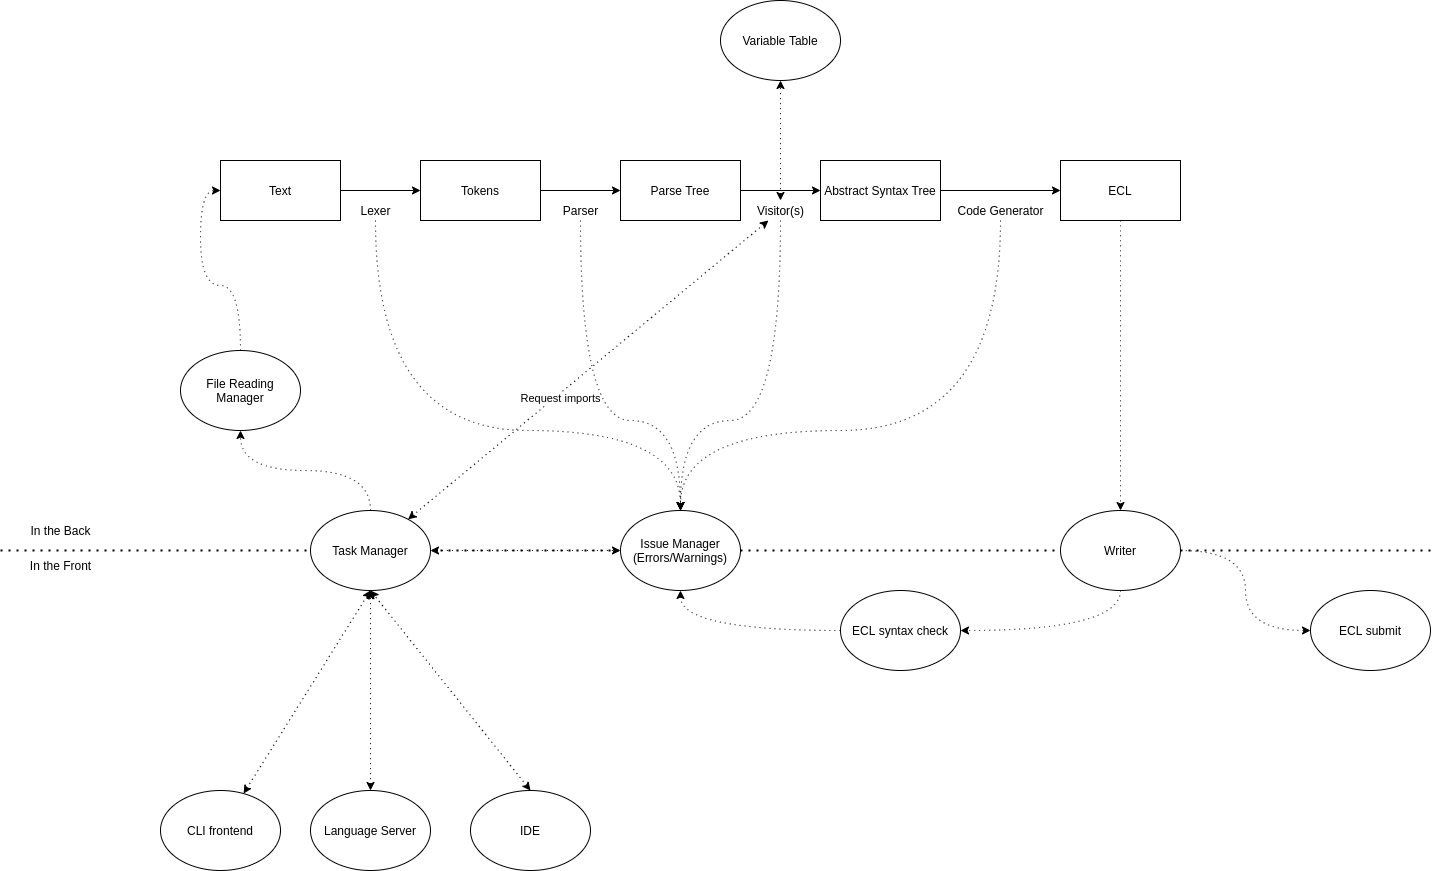

The diagram above was exported from draw.io. Its source (the exported page's mxGraphModel, read from the mxfile embedded in the PNG):
<mxGraphModel dx="2470" dy="895" grid="1" gridSize="10" guides="1" tooltips="1" connect="1" arrows="1" fold="1" page="1" pageScale="1" pageWidth="827" pageHeight="1169" math="0" shadow="0">
  <root>
    <mxCell id="0" />
    <mxCell id="1" parent="0" />
    <mxCell id="31" value="" style="endArrow=none;dashed=1;html=1;dashPattern=1 3;strokeWidth=2;" parent="1" edge="1" source="57">
      <mxGeometry width="50" height="50" relative="1" as="geometry">
        <mxPoint x="-150" y="560" as="sourcePoint" />
        <mxPoint x="1280" y="560" as="targetPoint" />
      </mxGeometry>
    </mxCell>
    <mxCell id="4" value="" style="edgeStyle=orthogonalEdgeStyle;rounded=0;orthogonalLoop=1;jettySize=auto;html=1;" parent="1" source="2" target="3" edge="1">
      <mxGeometry relative="1" as="geometry" />
    </mxCell>
    <mxCell id="2" value="Text" style="rounded=0;whiteSpace=wrap;html=1;" parent="1" vertex="1">
      <mxGeometry x="70" y="170" width="120" height="60" as="geometry" />
    </mxCell>
    <mxCell id="6" value="" style="edgeStyle=orthogonalEdgeStyle;rounded=0;orthogonalLoop=1;jettySize=auto;html=1;" parent="1" source="3" target="5" edge="1">
      <mxGeometry relative="1" as="geometry" />
    </mxCell>
    <mxCell id="3" value="Tokens" style="rounded=0;whiteSpace=wrap;html=1;" parent="1" vertex="1">
      <mxGeometry x="270" y="170" width="120" height="60" as="geometry" />
    </mxCell>
    <mxCell id="8" value="" style="edgeStyle=orthogonalEdgeStyle;rounded=0;orthogonalLoop=1;jettySize=auto;html=1;" parent="1" source="5" target="7" edge="1">
      <mxGeometry relative="1" as="geometry" />
    </mxCell>
    <mxCell id="5" value="Parse Tree" style="rounded=0;whiteSpace=wrap;html=1;" parent="1" vertex="1">
      <mxGeometry x="470" y="170" width="120" height="60" as="geometry" />
    </mxCell>
    <mxCell id="10" value="" style="edgeStyle=orthogonalEdgeStyle;rounded=0;orthogonalLoop=1;jettySize=auto;html=1;" parent="1" source="7" target="9" edge="1">
      <mxGeometry relative="1" as="geometry" />
    </mxCell>
    <mxCell id="7" value="Abstract Syntax Tree" style="rounded=0;whiteSpace=wrap;html=1;" parent="1" vertex="1">
      <mxGeometry x="670" y="170" width="120" height="60" as="geometry" />
    </mxCell>
    <mxCell id="58" value="" style="edgeStyle=orthogonalEdgeStyle;curved=1;rounded=0;orthogonalLoop=1;jettySize=auto;html=1;dashed=1;dashPattern=1 4;" parent="1" source="9" target="57" edge="1">
      <mxGeometry relative="1" as="geometry" />
    </mxCell>
    <mxCell id="9" value="ECL" style="rounded=0;whiteSpace=wrap;html=1;" parent="1" vertex="1">
      <mxGeometry x="910" y="170" width="120" height="60" as="geometry" />
    </mxCell>
    <mxCell id="11" value="Variable Table" style="ellipse;whiteSpace=wrap;html=1;rounded=0;" parent="1" vertex="1">
      <mxGeometry x="570" y="10" width="120" height="80" as="geometry" />
    </mxCell>
    <mxCell id="26" value="" style="edgeStyle=orthogonalEdgeStyle;curved=1;rounded=0;orthogonalLoop=1;jettySize=auto;html=1;dashed=1;dashPattern=1 4;startArrow=none;startFill=0;entryX=0.5;entryY=0;entryDx=0;entryDy=0;" parent="1" source="21" target="17" edge="1">
      <mxGeometry relative="1" as="geometry">
        <Array as="points">
          <mxPoint x="225" y="440" />
          <mxPoint x="530" y="440" />
        </Array>
      </mxGeometry>
    </mxCell>
    <mxCell id="21" value="Lexer" style="text;html=1;align=center;verticalAlign=middle;resizable=0;points=[];autosize=1;" parent="1" vertex="1">
      <mxGeometry x="200" y="210" width="50" height="20" as="geometry" />
    </mxCell>
    <mxCell id="22" value="Parser" style="text;html=1;align=center;verticalAlign=middle;resizable=0;points=[];autosize=1;" parent="1" vertex="1">
      <mxGeometry x="405" y="210" width="50" height="20" as="geometry" />
    </mxCell>
    <mxCell id="66" style="edgeStyle=orthogonalEdgeStyle;rounded=0;orthogonalLoop=1;jettySize=auto;html=1;entryX=0.5;entryY=1;entryDx=0;entryDy=0;startArrow=classic;startFill=1;dashed=1;dashPattern=1 4;" edge="1" parent="1" source="23" target="11">
      <mxGeometry relative="1" as="geometry" />
    </mxCell>
    <mxCell id="70" style="rounded=0;orthogonalLoop=1;jettySize=auto;html=1;dashed=1;dashPattern=1 4;startArrow=classic;startFill=1;" edge="1" parent="1" source="23" target="64">
      <mxGeometry relative="1" as="geometry" />
    </mxCell>
    <mxCell id="71" value="Request imports" style="edgeLabel;html=1;align=center;verticalAlign=middle;resizable=0;points=[];" vertex="1" connectable="0" parent="70">
      <mxGeometry x="0.1761" y="4" relative="1" as="geometry">
        <mxPoint y="-1" as="offset" />
      </mxGeometry>
    </mxCell>
    <mxCell id="23" value="Visitor(s)" style="text;html=1;align=center;verticalAlign=middle;resizable=0;points=[];autosize=1;" parent="1" vertex="1">
      <mxGeometry x="600" y="210" width="60" height="20" as="geometry" />
    </mxCell>
    <mxCell id="24" value="Code Generator" style="text;html=1;align=center;verticalAlign=middle;resizable=0;points=[];autosize=1;" parent="1" vertex="1">
      <mxGeometry x="800" y="210" width="100" height="20" as="geometry" />
    </mxCell>
    <mxCell id="27" value="" style="edgeStyle=orthogonalEdgeStyle;curved=1;rounded=0;orthogonalLoop=1;jettySize=auto;html=1;dashed=1;dashPattern=1 4;startArrow=none;startFill=0;entryX=0.5;entryY=0;entryDx=0;entryDy=0;" parent="1" source="22" target="17" edge="1">
      <mxGeometry relative="1" as="geometry">
        <mxPoint x="235.0344827586207" y="360" as="sourcePoint" />
        <mxPoint x="540" y="530" as="targetPoint" />
        <Array as="points">
          <mxPoint x="430" y="430" />
          <mxPoint x="530" y="430" />
        </Array>
      </mxGeometry>
    </mxCell>
    <mxCell id="28" value="" style="edgeStyle=orthogonalEdgeStyle;curved=1;rounded=0;orthogonalLoop=1;jettySize=auto;html=1;dashed=1;dashPattern=1 4;startArrow=none;startFill=0;entryX=0.5;entryY=0;entryDx=0;entryDy=0;" parent="1" source="23" target="17" edge="1">
      <mxGeometry relative="1" as="geometry">
        <mxPoint x="440.0000000000001" y="360" as="sourcePoint" />
        <mxPoint x="540" y="530" as="targetPoint" />
        <Array as="points">
          <mxPoint x="630" y="430" />
          <mxPoint x="530" y="430" />
        </Array>
      </mxGeometry>
    </mxCell>
    <mxCell id="29" value="" style="edgeStyle=orthogonalEdgeStyle;curved=1;rounded=0;orthogonalLoop=1;jettySize=auto;html=1;dashed=1;dashPattern=1 4;startArrow=none;startFill=0;entryX=0.5;entryY=0;entryDx=0;entryDy=0;" parent="1" source="24" target="17" edge="1">
      <mxGeometry relative="1" as="geometry">
        <mxPoint x="640" y="360" as="sourcePoint" />
        <mxPoint x="540" y="530" as="targetPoint" />
        <Array as="points">
          <mxPoint x="850" y="440" />
          <mxPoint x="530" y="440" />
        </Array>
      </mxGeometry>
    </mxCell>
    <mxCell id="32" value="In the Back" style="text;html=1;align=center;verticalAlign=middle;resizable=0;points=[];autosize=1;" parent="1" vertex="1">
      <mxGeometry x="-130" y="530" width="80" height="20" as="geometry" />
    </mxCell>
    <mxCell id="33" value="In the Front" style="text;html=1;align=center;verticalAlign=middle;resizable=0;points=[];autosize=1;" parent="1" vertex="1">
      <mxGeometry x="-130" y="565" width="80" height="20" as="geometry" />
    </mxCell>
    <mxCell id="54" style="edgeStyle=orthogonalEdgeStyle;curved=1;rounded=0;orthogonalLoop=1;jettySize=auto;html=1;exitX=0.5;exitY=0;exitDx=0;exitDy=0;entryX=0.5;entryY=1;entryDx=0;entryDy=0;dashed=1;dashPattern=1 4;" parent="1" source="64" target="50" edge="1">
      <mxGeometry relative="1" as="geometry">
        <Array as="points" />
      </mxGeometry>
    </mxCell>
    <mxCell id="72" style="rounded=0;orthogonalLoop=1;jettySize=auto;html=1;entryX=0.5;entryY=1;entryDx=0;entryDy=0;dashed=1;dashPattern=1 4;startArrow=classic;startFill=1;" edge="1" parent="1" source="47" target="64">
      <mxGeometry relative="1" as="geometry" />
    </mxCell>
    <mxCell id="47" value="CLI frontend" style="ellipse;whiteSpace=wrap;html=1;" parent="1" vertex="1">
      <mxGeometry x="10" y="800" width="120" height="80" as="geometry" />
    </mxCell>
    <mxCell id="53" style="edgeStyle=orthogonalEdgeStyle;curved=1;rounded=0;orthogonalLoop=1;jettySize=auto;html=1;exitX=0.5;exitY=0;exitDx=0;exitDy=0;entryX=0;entryY=0.5;entryDx=0;entryDy=0;dashed=1;dashPattern=1 4;" parent="1" source="50" target="2" edge="1">
      <mxGeometry relative="1" as="geometry" />
    </mxCell>
    <mxCell id="50" value="File Reading Manager" style="ellipse;whiteSpace=wrap;html=1;" parent="1" vertex="1">
      <mxGeometry x="30" y="360" width="120" height="80" as="geometry" />
    </mxCell>
    <mxCell id="60" style="edgeStyle=orthogonalEdgeStyle;curved=1;rounded=0;orthogonalLoop=1;jettySize=auto;html=1;exitX=0.5;exitY=1;exitDx=0;exitDy=0;entryX=1;entryY=0.5;entryDx=0;entryDy=0;dashed=1;dashPattern=1 4;" parent="1" source="57" target="59" edge="1">
      <mxGeometry relative="1" as="geometry" />
    </mxCell>
    <mxCell id="63" style="edgeStyle=orthogonalEdgeStyle;curved=1;rounded=0;orthogonalLoop=1;jettySize=auto;html=1;exitX=1;exitY=0.5;exitDx=0;exitDy=0;entryX=0;entryY=0.5;entryDx=0;entryDy=0;dashed=1;dashPattern=1 4;" parent="1" source="57" target="62" edge="1">
      <mxGeometry relative="1" as="geometry" />
    </mxCell>
    <mxCell id="61" style="edgeStyle=orthogonalEdgeStyle;curved=1;rounded=0;orthogonalLoop=1;jettySize=auto;html=1;exitX=0;exitY=0.5;exitDx=0;exitDy=0;entryX=0.5;entryY=1;entryDx=0;entryDy=0;dashed=1;dashPattern=1 4;" parent="1" source="59" target="17" edge="1">
      <mxGeometry relative="1" as="geometry" />
    </mxCell>
    <mxCell id="59" value="ECL syntax check" style="ellipse;whiteSpace=wrap;html=1;" parent="1" vertex="1">
      <mxGeometry x="690" y="600" width="120" height="80" as="geometry" />
    </mxCell>
    <mxCell id="62" value="ECL submit" style="ellipse;whiteSpace=wrap;html=1;" parent="1" vertex="1">
      <mxGeometry x="1160" y="600" width="120" height="80" as="geometry" />
    </mxCell>
    <mxCell id="67" style="edgeStyle=orthogonalEdgeStyle;rounded=0;orthogonalLoop=1;jettySize=auto;html=1;exitX=1;exitY=0.5;exitDx=0;exitDy=0;entryX=0;entryY=0.5;entryDx=0;entryDy=0;startArrow=classic;startFill=1;dashed=1;dashPattern=1 4;" edge="1" parent="1" source="64" target="17">
      <mxGeometry relative="1" as="geometry" />
    </mxCell>
    <mxCell id="17" value="Issue Manager&lt;br&gt;(Errors/Warnings)" style="ellipse;whiteSpace=wrap;html=1;" parent="1" vertex="1">
      <mxGeometry x="470" y="520" width="120" height="80" as="geometry" />
    </mxCell>
    <mxCell id="69" value="" style="endArrow=none;dashed=1;html=1;dashPattern=1 3;strokeWidth=2;" edge="1" parent="1" target="17">
      <mxGeometry width="50" height="50" relative="1" as="geometry">
        <mxPoint x="-150" y="560" as="sourcePoint" />
        <mxPoint x="1280" y="560" as="targetPoint" />
      </mxGeometry>
    </mxCell>
    <mxCell id="64" value="Task Manager" style="ellipse;whiteSpace=wrap;html=1;" parent="1" vertex="1">
      <mxGeometry x="160" y="520" width="120" height="80" as="geometry" />
    </mxCell>
    <mxCell id="74" style="edgeStyle=none;rounded=0;orthogonalLoop=1;jettySize=auto;html=1;exitX=0.5;exitY=0;exitDx=0;exitDy=0;entryX=0.5;entryY=1;entryDx=0;entryDy=0;dashed=1;dashPattern=1 4;startArrow=classic;startFill=1;" edge="1" parent="1" source="73" target="64">
      <mxGeometry relative="1" as="geometry" />
    </mxCell>
    <mxCell id="73" value="Language Server" style="ellipse;whiteSpace=wrap;html=1;" vertex="1" parent="1">
      <mxGeometry x="160" y="800" width="120" height="80" as="geometry" />
    </mxCell>
    <mxCell id="76" style="edgeStyle=none;rounded=0;orthogonalLoop=1;jettySize=auto;html=1;exitX=0.5;exitY=0;exitDx=0;exitDy=0;entryX=0.5;entryY=1;entryDx=0;entryDy=0;dashed=1;dashPattern=1 4;startArrow=classic;startFill=1;" edge="1" parent="1" source="75" target="64">
      <mxGeometry relative="1" as="geometry" />
    </mxCell>
    <mxCell id="75" value="IDE" style="ellipse;whiteSpace=wrap;html=1;" vertex="1" parent="1">
      <mxGeometry x="320" y="800" width="120" height="80" as="geometry" />
    </mxCell>
    <mxCell id="57" value="Writer" style="ellipse;whiteSpace=wrap;html=1;rounded=0;" parent="1" vertex="1">
      <mxGeometry x="910" y="520" width="120" height="80" as="geometry" />
    </mxCell>
    <mxCell id="77" value="" style="endArrow=none;dashed=1;html=1;dashPattern=1 3;strokeWidth=2;" edge="1" parent="1" source="17" target="57">
      <mxGeometry width="50" height="50" relative="1" as="geometry">
        <mxPoint x="590" y="560" as="sourcePoint" />
        <mxPoint x="1280" y="560" as="targetPoint" />
      </mxGeometry>
    </mxCell>
  </root>
</mxGraphModel>